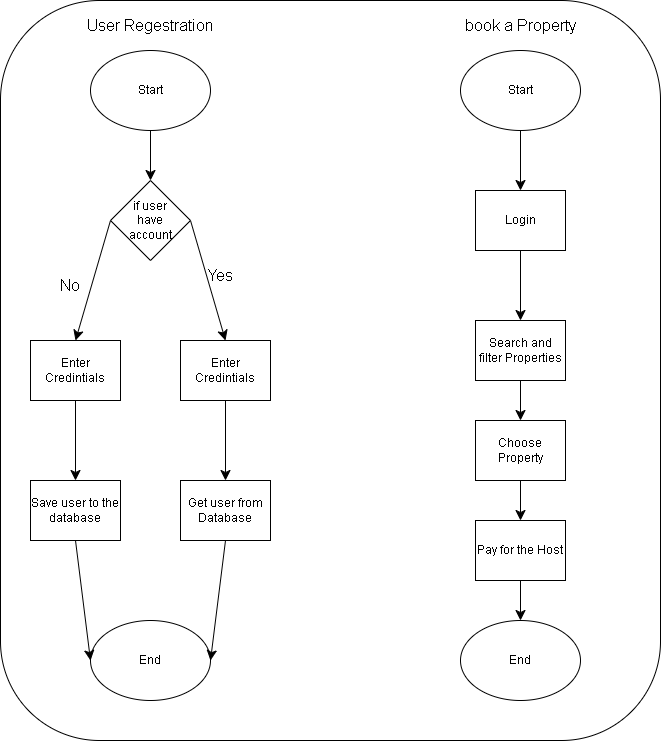

The diagram above was exported from draw.io. Its source (the exported page's mxGraphModel, read from the mxfile embedded in the PNG):
<mxGraphModel dx="698" dy="796" grid="1" gridSize="10" guides="1" tooltips="1" connect="1" arrows="1" fold="1" page="1" pageScale="1" pageWidth="850" pageHeight="1100" math="0" shadow="0">
  <root>
    <mxCell id="0" />
    <mxCell id="1" parent="0" />
    <mxCell id="2qOOdN7zZFVBLxrMagQU-1" value="" style="rounded=1;whiteSpace=wrap;html=1;movable=0;resizable=0;rotatable=0;deletable=0;editable=0;locked=1;connectable=0;" vertex="1" parent="1">
      <mxGeometry x="70" y="40" width="660" height="740" as="geometry" />
    </mxCell>
    <mxCell id="2qOOdN7zZFVBLxrMagQU-2" value="Start" style="ellipse;whiteSpace=wrap;html=1;" vertex="1" parent="1">
      <mxGeometry x="160" y="90" width="120" height="80" as="geometry" />
    </mxCell>
    <mxCell id="2qOOdN7zZFVBLxrMagQU-3" value="End" style="ellipse;whiteSpace=wrap;html=1;" vertex="1" parent="1">
      <mxGeometry x="160" y="660" width="120" height="80" as="geometry" />
    </mxCell>
    <mxCell id="2qOOdN7zZFVBLxrMagQU-5" style="edgeStyle=none;curved=1;rounded=0;orthogonalLoop=1;jettySize=auto;html=1;exitX=0.5;exitY=1;exitDx=0;exitDy=0;entryX=0.5;entryY=0;entryDx=0;entryDy=0;fontSize=12;startSize=8;endSize=8;" edge="1" parent="1" source="2qOOdN7zZFVBLxrMagQU-2" target="2qOOdN7zZFVBLxrMagQU-6">
      <mxGeometry relative="1" as="geometry">
        <mxPoint x="220" y="232.54999999999995" as="targetPoint" />
      </mxGeometry>
    </mxCell>
    <mxCell id="2qOOdN7zZFVBLxrMagQU-8" style="edgeStyle=none;curved=1;rounded=0;orthogonalLoop=1;jettySize=auto;html=1;exitX=1;exitY=0.5;exitDx=0;exitDy=0;entryX=0.5;entryY=0;entryDx=0;entryDy=0;fontSize=12;startSize=8;endSize=8;" edge="1" parent="1" source="2qOOdN7zZFVBLxrMagQU-6" target="2qOOdN7zZFVBLxrMagQU-7">
      <mxGeometry relative="1" as="geometry" />
    </mxCell>
    <mxCell id="2qOOdN7zZFVBLxrMagQU-15" style="edgeStyle=none;curved=1;rounded=0;orthogonalLoop=1;jettySize=auto;html=1;exitX=0;exitY=0.5;exitDx=0;exitDy=0;entryX=0.5;entryY=0;entryDx=0;entryDy=0;fontSize=12;startSize=8;endSize=8;" edge="1" parent="1" source="2qOOdN7zZFVBLxrMagQU-6" target="2qOOdN7zZFVBLxrMagQU-14">
      <mxGeometry relative="1" as="geometry" />
    </mxCell>
    <mxCell id="2qOOdN7zZFVBLxrMagQU-6" value="if user&lt;br&gt;have&lt;br&gt;account" style="rhombus;whiteSpace=wrap;html=1;" vertex="1" parent="1">
      <mxGeometry x="180" y="220" width="80" height="80" as="geometry" />
    </mxCell>
    <mxCell id="2qOOdN7zZFVBLxrMagQU-11" style="edgeStyle=none;curved=1;rounded=0;orthogonalLoop=1;jettySize=auto;html=1;exitX=0.5;exitY=1;exitDx=0;exitDy=0;entryX=0.5;entryY=0;entryDx=0;entryDy=0;fontSize=12;startSize=8;endSize=8;" edge="1" parent="1" source="2qOOdN7zZFVBLxrMagQU-7" target="2qOOdN7zZFVBLxrMagQU-10">
      <mxGeometry relative="1" as="geometry" />
    </mxCell>
    <mxCell id="2qOOdN7zZFVBLxrMagQU-7" value="Enter Credintials" style="rounded=0;whiteSpace=wrap;html=1;" vertex="1" parent="1">
      <mxGeometry x="250" y="380" width="90" height="60" as="geometry" />
    </mxCell>
    <mxCell id="2qOOdN7zZFVBLxrMagQU-9" value="Yes" style="text;html=1;align=center;verticalAlign=middle;whiteSpace=wrap;rounded=0;fontSize=16;" vertex="1" parent="1">
      <mxGeometry x="260" y="300" width="60" height="30" as="geometry" />
    </mxCell>
    <mxCell id="2qOOdN7zZFVBLxrMagQU-12" style="edgeStyle=none;curved=1;rounded=0;orthogonalLoop=1;jettySize=auto;html=1;exitX=0.5;exitY=1;exitDx=0;exitDy=0;entryX=1;entryY=0.5;entryDx=0;entryDy=0;fontSize=12;startSize=8;endSize=8;" edge="1" parent="1" source="2qOOdN7zZFVBLxrMagQU-10" target="2qOOdN7zZFVBLxrMagQU-3">
      <mxGeometry relative="1" as="geometry" />
    </mxCell>
    <mxCell id="2qOOdN7zZFVBLxrMagQU-10" value="Get user from&lt;br&gt;Database" style="rounded=0;whiteSpace=wrap;html=1;" vertex="1" parent="1">
      <mxGeometry x="250" y="520" width="90" height="60" as="geometry" />
    </mxCell>
    <mxCell id="2qOOdN7zZFVBLxrMagQU-19" style="edgeStyle=none;curved=1;rounded=0;orthogonalLoop=1;jettySize=auto;html=1;exitX=0.5;exitY=1;exitDx=0;exitDy=0;entryX=0.5;entryY=0;entryDx=0;entryDy=0;fontSize=12;startSize=8;endSize=8;" edge="1" parent="1" source="2qOOdN7zZFVBLxrMagQU-14" target="2qOOdN7zZFVBLxrMagQU-17">
      <mxGeometry relative="1" as="geometry" />
    </mxCell>
    <mxCell id="2qOOdN7zZFVBLxrMagQU-14" value="Enter Credintials" style="rounded=0;whiteSpace=wrap;html=1;" vertex="1" parent="1">
      <mxGeometry x="100" y="380" width="90" height="60" as="geometry" />
    </mxCell>
    <mxCell id="2qOOdN7zZFVBLxrMagQU-16" value="No" style="text;html=1;align=center;verticalAlign=middle;whiteSpace=wrap;rounded=0;fontSize=16;" vertex="1" parent="1">
      <mxGeometry x="110" y="310" width="60" height="30" as="geometry" />
    </mxCell>
    <mxCell id="2qOOdN7zZFVBLxrMagQU-18" style="edgeStyle=none;curved=1;rounded=0;orthogonalLoop=1;jettySize=auto;html=1;exitX=0.5;exitY=1;exitDx=0;exitDy=0;entryX=0;entryY=0.5;entryDx=0;entryDy=0;fontSize=12;startSize=8;endSize=8;" edge="1" parent="1" source="2qOOdN7zZFVBLxrMagQU-17" target="2qOOdN7zZFVBLxrMagQU-3">
      <mxGeometry relative="1" as="geometry" />
    </mxCell>
    <mxCell id="2qOOdN7zZFVBLxrMagQU-17" value="Save user to the database" style="rounded=0;whiteSpace=wrap;html=1;" vertex="1" parent="1">
      <mxGeometry x="100" y="520" width="90" height="60" as="geometry" />
    </mxCell>
    <mxCell id="2qOOdN7zZFVBLxrMagQU-23" style="edgeStyle=none;curved=1;rounded=0;orthogonalLoop=1;jettySize=auto;html=1;exitX=0.5;exitY=1;exitDx=0;exitDy=0;entryX=0.5;entryY=0;entryDx=0;entryDy=0;fontSize=12;startSize=8;endSize=8;" edge="1" parent="1" source="2qOOdN7zZFVBLxrMagQU-20" target="2qOOdN7zZFVBLxrMagQU-22">
      <mxGeometry relative="1" as="geometry" />
    </mxCell>
    <mxCell id="2qOOdN7zZFVBLxrMagQU-20" value="Start" style="ellipse;whiteSpace=wrap;html=1;" vertex="1" parent="1">
      <mxGeometry x="530" y="90" width="120" height="80" as="geometry" />
    </mxCell>
    <mxCell id="2qOOdN7zZFVBLxrMagQU-21" value="End" style="ellipse;whiteSpace=wrap;html=1;" vertex="1" parent="1">
      <mxGeometry x="530" y="660" width="120" height="80" as="geometry" />
    </mxCell>
    <mxCell id="2qOOdN7zZFVBLxrMagQU-25" style="edgeStyle=none;curved=1;rounded=0;orthogonalLoop=1;jettySize=auto;html=1;exitX=0.5;exitY=1;exitDx=0;exitDy=0;entryX=0.5;entryY=0;entryDx=0;entryDy=0;fontSize=12;startSize=8;endSize=8;" edge="1" parent="1" source="2qOOdN7zZFVBLxrMagQU-22" target="2qOOdN7zZFVBLxrMagQU-24">
      <mxGeometry relative="1" as="geometry" />
    </mxCell>
    <mxCell id="2qOOdN7zZFVBLxrMagQU-22" value="Login" style="rounded=0;whiteSpace=wrap;html=1;" vertex="1" parent="1">
      <mxGeometry x="545" y="230" width="90" height="60" as="geometry" />
    </mxCell>
    <mxCell id="2qOOdN7zZFVBLxrMagQU-30" style="edgeStyle=none;curved=1;rounded=0;orthogonalLoop=1;jettySize=auto;html=1;exitX=0.5;exitY=1;exitDx=0;exitDy=0;entryX=0.5;entryY=0;entryDx=0;entryDy=0;fontSize=12;startSize=8;endSize=8;" edge="1" parent="1" source="2qOOdN7zZFVBLxrMagQU-24" target="2qOOdN7zZFVBLxrMagQU-26">
      <mxGeometry relative="1" as="geometry" />
    </mxCell>
    <mxCell id="2qOOdN7zZFVBLxrMagQU-24" value="Search and filter Properties" style="rounded=0;whiteSpace=wrap;html=1;" vertex="1" parent="1">
      <mxGeometry x="545" y="360" width="90" height="60" as="geometry" />
    </mxCell>
    <mxCell id="2qOOdN7zZFVBLxrMagQU-31" style="edgeStyle=none;curved=1;rounded=0;orthogonalLoop=1;jettySize=auto;html=1;exitX=0.5;exitY=1;exitDx=0;exitDy=0;entryX=0.5;entryY=0;entryDx=0;entryDy=0;fontSize=12;startSize=8;endSize=8;" edge="1" parent="1" source="2qOOdN7zZFVBLxrMagQU-26" target="2qOOdN7zZFVBLxrMagQU-28">
      <mxGeometry relative="1" as="geometry" />
    </mxCell>
    <mxCell id="2qOOdN7zZFVBLxrMagQU-26" value="Choose Property" style="rounded=0;whiteSpace=wrap;html=1;" vertex="1" parent="1">
      <mxGeometry x="545" y="460" width="90" height="60" as="geometry" />
    </mxCell>
    <mxCell id="2qOOdN7zZFVBLxrMagQU-32" style="edgeStyle=none;curved=1;rounded=0;orthogonalLoop=1;jettySize=auto;html=1;exitX=0.5;exitY=1;exitDx=0;exitDy=0;entryX=0.5;entryY=0;entryDx=0;entryDy=0;fontSize=12;startSize=8;endSize=8;" edge="1" parent="1" source="2qOOdN7zZFVBLxrMagQU-28" target="2qOOdN7zZFVBLxrMagQU-21">
      <mxGeometry relative="1" as="geometry" />
    </mxCell>
    <mxCell id="2qOOdN7zZFVBLxrMagQU-28" value="Pay for the Host" style="rounded=0;whiteSpace=wrap;html=1;" vertex="1" parent="1">
      <mxGeometry x="545" y="560" width="90" height="60" as="geometry" />
    </mxCell>
    <mxCell id="2qOOdN7zZFVBLxrMagQU-33" value="User Regestration" style="text;html=1;align=center;verticalAlign=middle;whiteSpace=wrap;rounded=0;fontSize=16;" vertex="1" parent="1">
      <mxGeometry x="155" y="50" width="130" height="30" as="geometry" />
    </mxCell>
    <mxCell id="2qOOdN7zZFVBLxrMagQU-34" value="book a Property" style="text;html=1;align=center;verticalAlign=middle;whiteSpace=wrap;rounded=0;fontSize=16;" vertex="1" parent="1">
      <mxGeometry x="525" y="50" width="130" height="30" as="geometry" />
    </mxCell>
  </root>
</mxGraphModel>